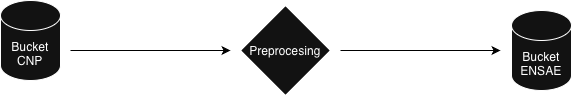

The diagram above was exported from draw.io. Its source (the exported page's mxGraphModel, read from the mxfile embedded in the PNG):
<mxGraphModel dx="606" dy="562" grid="1" gridSize="10" guides="1" tooltips="1" connect="1" arrows="1" fold="1" page="1" pageScale="1" pageWidth="1169" pageHeight="827" background="light-dark(#FFFFFF,#FFFFFF)" math="0" shadow="0">
  <root>
    <mxCell id="0" />
    <mxCell id="1" parent="0" />
    <mxCell id="gnYmEHVZgcPDRZssw2S--1" parent="1" style="shape=cylinder3;whiteSpace=wrap;html=1;boundedLbl=1;backgroundOutline=1;size=15;" value="Bucket CNP" vertex="1">
      <mxGeometry height="80" width="60" x="170" y="190" as="geometry" />
    </mxCell>
    <mxCell id="gnYmEHVZgcPDRZssw2S--2" edge="1" parent="1" style="endArrow=classic;html=1;rounded=0;strokeColor=light-dark(#000000,#000000);" value="">
      <mxGeometry height="50" relative="1" width="50" as="geometry">
        <mxPoint x="240" y="240" as="sourcePoint" />
        <mxPoint x="400" y="240" as="targetPoint" />
      </mxGeometry>
    </mxCell>
    <mxCell id="gnYmEHVZgcPDRZssw2S--3" parent="1" style="rhombus;whiteSpace=wrap;html=1;" value="Preprocesing" vertex="1">
      <mxGeometry height="90" width="90" x="410" y="195" as="geometry" />
    </mxCell>
    <mxCell id="gnYmEHVZgcPDRZssw2S--4" edge="1" parent="1" style="endArrow=classic;html=1;rounded=0;strokeColor=light-dark(#000000,#000000);" value="">
      <mxGeometry height="50" relative="1" width="50" as="geometry">
        <mxPoint x="510" y="240" as="sourcePoint" />
        <mxPoint x="670" y="240" as="targetPoint" />
      </mxGeometry>
    </mxCell>
    <mxCell id="gnYmEHVZgcPDRZssw2S--5" parent="1" style="shape=cylinder3;whiteSpace=wrap;html=1;boundedLbl=1;backgroundOutline=1;size=15;" value="Bucket ENSAE" vertex="1">
      <mxGeometry height="80" width="60" x="681" y="200" as="geometry" />
    </mxCell>
  </root>
</mxGraphModel>